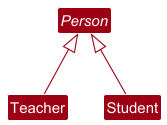

The diagram above was rendered by PlantUML. Its source (embedded in the PNG):
@startuml
!include style.puml
skinparam arrowThickness 1.1
skinparam arrowColor MODEL_COLOR
skinparam classBackgroundColor MODEL_COLOR

abstract class Person {
    -name: Name
    -phone: Phone
    -email: Email
    -gender: Gender
    -address: Address
    -tags: Set<Tag>
    -subjects: Set<Subject>
    -classes: Set<String>
}

class Teacher extends Person {
}

class Student extends Person {
}
@enduml